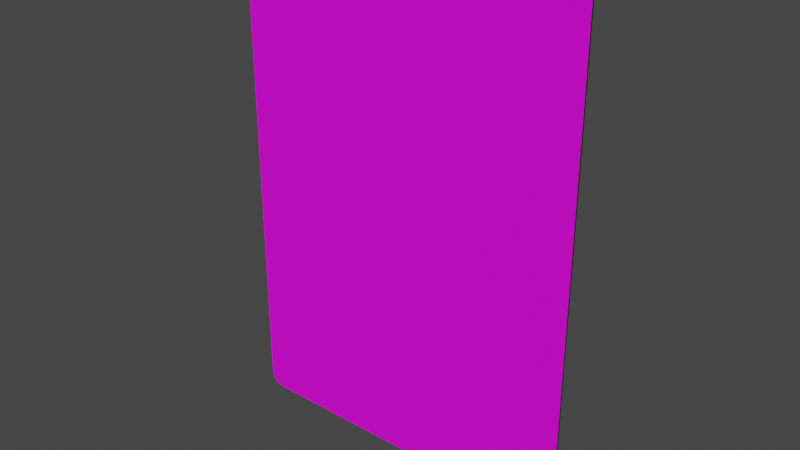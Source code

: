 # Source: card.blend  (saved by Blender 3.3.6; exported with 4.5.12 LTS)
import bpy
from mathutils import Matrix  # noqa: F401  (used for matrix-valued properties, if any)

bpy.ops.wm.read_factory_settings(use_empty=True)
scene = bpy.context.scene
scene.name = 'Scene'

# ---- collections
col_collection = bpy.data.collections.new('Collection'); scene.collection.children.link(col_collection)

# ---- images (referenced by path relative to the original .blend; pixels are not part of the script)
import os
ASSET_DIR = os.environ.get("B2B_ASSET_DIR", "")  # directory of the original .blend (textures are referenced by path, not embedded)
HERE = os.path.dirname(os.path.abspath(__file__))  # packed textures are extracted next to this script under _unpacked/

def load_image(name, relpath, width, height, colorspace="sRGB"):
    """Load a texture the original file referenced (path relative to the .blend, or extracted next to this script)."""
    p = next((c for c in (os.path.join(HERE, relpath), os.path.join(ASSET_DIR, relpath)) if relpath and os.path.exists(c)), "")
    if p:
        img = bpy.data.images.load(p, check_existing=True)
        img.name = name
    else:  # same state as the original file: an image datablock whose file is absent (Cycles renders it pink)
        img = bpy.data.images.new(name, width, height)
        img.source = "FILE"
        img.filepath = "//" + (relpath or name)
    img.colorspace_settings.name = colorspace
    return img
img_rcard_png = load_image('rcard.png', 'rcard.png', 1024, 1024, 'sRGB')
img_cardback_jpg = load_image('CardBack.jpg', 'CardBack.jpg', 1024, 1024, 'sRGB')
img_hexplategolem_jpg = load_image('HexplateGolem.jpg', 'HexplateGolem.jpg', 1024, 1024, 'sRGB')

# ---- materials (node trees are filled in below, after node groups)
mat_cardframe = bpy.data.materials.new('CardFrame')
mat_cardframe.use_transparent_shadow = False
mat_cardback = bpy.data.materials.new('CardBack')
mat_cardback.use_transparent_shadow = False
mat_cardart = bpy.data.materials.new('CardArt')
mat_cardart.use_transparent_shadow = False
mat_sides = bpy.data.materials.new('Sides')
mat_sides.use_transparent_shadow = False

# ---- material node trees
mat_cardframe.use_nodes = True; mat_cardframe.node_tree.nodes.clear()
_N = mat_cardframe.node_tree.nodes; _L = mat_cardframe.node_tree.links
n0 = _N.new('ShaderNodeBsdfPrincipled'); n0.name = 'Principled BSDF'; n0.location = (10, 300)
n0.distribution = 'GGX'
n0.subsurface_method = 'RANDOM_WALK_SKIN'
n0.inputs[3].default_value = 1.45
n0.inputs[27].default_value = (0.0, 0.0, 0.0, 1.0)
n0.inputs[28].default_value = 1.0
n1 = _N.new('ShaderNodeOutputMaterial'); n1.name = 'Material Output'; n1.location = (300, 300)
n2 = _N.new('ShaderNodeTexImage'); n2.name = 'Image Texture'; n2.location = (-280, 280)
n2.image = img_rcard_png
_L.new(n0.outputs[0], n1.inputs[0])
_L.new(n2.outputs[0], n0.inputs[0])
n1.is_active_output = True
mat_cardback.use_nodes = True; mat_cardback.node_tree.nodes.clear()
_N = mat_cardback.node_tree.nodes; _L = mat_cardback.node_tree.links
n0 = _N.new('ShaderNodeBsdfPrincipled'); n0.name = 'Principled BSDF'; n0.location = (-121, 281)
n0.distribution = 'GGX'
n0.subsurface_method = 'RANDOM_WALK_SKIN'
n0.inputs[3].default_value = 1.45
n0.inputs[27].default_value = (0.0, 0.0, 0.0, 1.0)
n0.inputs[28].default_value = 1.0
n1 = _N.new('ShaderNodeOutputMaterial'); n1.name = 'Material Output'; n1.location = (169, 281)
n2 = _N.new('ShaderNodeTexImage'); n2.name = 'Image Texture'; n2.location = (-411, 261)
n2.image = img_cardback_jpg
_L.new(n0.outputs[0], n1.inputs[0])
_L.new(n2.outputs[0], n0.inputs[0])
n1.is_active_output = True
mat_cardart.use_nodes = True; mat_cardart.node_tree.nodes.clear()
_N = mat_cardart.node_tree.nodes; _L = mat_cardart.node_tree.links
n0 = _N.new('ShaderNodeBsdfPrincipled'); n0.name = 'Principled BSDF'; n0.location = (10, 300)
n0.distribution = 'GGX'
n0.subsurface_method = 'RANDOM_WALK_SKIN'
n0.inputs[3].default_value = 1.45
n0.inputs[27].default_value = (0.0, 0.0, 0.0, 1.0)
n0.inputs[28].default_value = 1.0
n1 = _N.new('ShaderNodeOutputMaterial'); n1.name = 'Material Output'; n1.location = (300, 300)
n2 = _N.new('ShaderNodeTexImage'); n2.name = 'Image Texture'; n2.location = (-280, 280)
n2.image = img_hexplategolem_jpg
_L.new(n0.outputs[0], n1.inputs[0])
_L.new(n2.outputs[0], n0.inputs[0])
n1.is_active_output = True
mat_sides.use_nodes = True; mat_sides.node_tree.nodes.clear()
_N = mat_sides.node_tree.nodes; _L = mat_sides.node_tree.links
n0 = _N.new('ShaderNodeBsdfPrincipled'); n0.name = 'Principled BSDF'; n0.location = (10, 300)
n0.distribution = 'GGX'
n0.subsurface_method = 'RANDOM_WALK_SKIN'
n0.inputs[0].default_value = (0.0, 0.0, 0.0, 1.0)
n0.inputs[3].default_value = 1.45
n0.inputs[27].default_value = (0.0, 0.0, 0.0, 1.0)
n0.inputs[28].default_value = 1.0
n1 = _N.new('ShaderNodeOutputMaterial'); n1.name = 'Material Output'; n1.location = (300, 300)
_L.new(n0.outputs[0], n1.inputs[0])
n1.is_active_output = True

# ---- world
world_world = bpy.data.worlds.new('World'); scene.world = world_world
world_world.use_nodes = True; world_world.node_tree.nodes.clear()
_N = world_world.node_tree.nodes; _L = world_world.node_tree.links
n0 = _N.new('ShaderNodeOutputWorld'); n0.name = 'World Output'; n0.location = (300, 300)
n1 = _N.new('ShaderNodeBackground'); n1.name = 'Background'; n1.location = (10, 300)
n1.inputs[0].default_value = (0.05088, 0.05088, 0.05088, 1.0)
_L.new(n1.outputs[0], n0.inputs[0])
n0.is_active_output = True
world_world.color = (0.05088, 0.05088, 0.05088)
world_world.use_sun_shadow = False
world_world.sun_shadow_jitter_overblur = 0.0

# ---- meshes
me_cube_001 = bpy.data.meshes.new('Cube.001')
me_cube_001.from_pydata([(1.587, -0.007625, 1.761), (1.587, 0.007624, 1.761), (-1.587, -0.007625, 1.761), (-1.587, 0.007625, 1.761), (-1.332, -0.007625, 2.222), (-1.332, 0.007625, 2.222), (-1.332, -0.007625, -2.223), (-1.332, 0.007625, -2.223), (-1.332, 0.007625, 1.761), (-1.332, -0.007625, 1.761), (1.353, -0.007625, 2.223), (1.353, 0.007625, -2.222), (1.353, -0.007625, 1.761), (1.353, 0.007625, 2.223), (1.353, -0.007625, -2.222), (1.353, 0.007625, 1.761), (1.587, -0.007625, -1.888), (-1.587, 0.007625, -1.888), (1.587, 0.007625, -1.888), (-1.587, -0.007624, -1.888), (-1.332, 0.007625, -1.888), (-1.332, -0.007625, -1.888), (1.353, -0.007625, -1.888), (1.353, 0.007625, -1.888), (-1.462, -0.007625, 2.222), (-1.587, -0.007625, 2.097), (-1.482, -0.007625, 2.221), (-1.501, -0.007625, 2.216), (-1.519, -0.007625, 2.209), (-1.536, -0.007625, 2.199), (-1.551, -0.007625, 2.186), (-1.564, -0.007625, 2.171), (-1.574, -0.007625, 2.154), (-1.581, -0.007625, 2.136), (-1.586, -0.007625, 2.117), (-1.587, 0.007625, 2.097), (-1.462, 0.007625, 2.222), (-1.586, 0.007625, 2.117), (-1.581, 0.007625, 2.136), (-1.574, 0.007625, 2.154), (-1.564, 0.007625, 2.171), (-1.551, 0.007625, 2.186), (-1.536, 0.007625, 2.199), (-1.519, 0.007625, 2.209), (-1.501, 0.007625, 2.216), (-1.482, 0.007625, 2.221), (-1.587, -0.007624, -2.097), (-1.462, -0.007624, -2.223), (-1.586, -0.007624, -2.117), (-1.581, -0.007624, -2.136), (-1.574, -0.007624, -2.154), (-1.564, -0.007624, -2.171), (-1.551, -0.007624, -2.186), (-1.536, -0.007624, -2.199), (-1.519, -0.007624, -2.209), (-1.501, -0.007624, -2.216), (-1.482, -0.007624, -2.221), (-1.462, 0.007625, -2.223), (-1.587, 0.007625, -2.097), (-1.482, 0.007625, -2.221), (-1.501, 0.007625, -2.216), (-1.519, 0.007625, -2.209), (-1.536, 0.007625, -2.199), (-1.551, 0.007625, -2.186), (-1.564, 0.007625, -2.171), (-1.574, 0.007625, -2.154), (-1.581, 0.007625, -2.136), (-1.586, 0.007625, -2.117), (1.587, -0.007625, 2.097), (1.462, -0.007625, 2.223), (1.586, -0.007625, 2.117), (1.581, -0.007625, 2.136), (1.574, -0.007625, 2.154), (1.564, -0.007625, 2.171), (1.551, -0.007625, 2.186), (1.536, -0.007625, 2.199), (1.519, -0.007625, 2.209), (1.501, -0.007625, 2.216), (1.482, -0.007625, 2.221), (1.462, 0.007624, 2.223), (1.587, 0.007624, 2.097), (1.482, 0.007624, 2.221), (1.501, 0.007624, 2.216), (1.519, 0.007624, 2.209), (1.536, 0.007624, 2.199), (1.551, 0.007624, 2.186), (1.564, 0.007624, 2.171), (1.574, 0.007624, 2.154), (1.581, 0.007624, 2.136), (1.586, 0.007624, 2.117), (1.462, -0.007625, -2.222), (1.587, -0.007625, -2.097), (1.482, -0.007625, -2.221), (1.501, -0.007625, -2.216), (1.519, -0.007625, -2.209), (1.536, -0.007625, -2.199), (1.551, -0.007625, -2.186), (1.564, -0.007625, -2.171), (1.574, -0.007625, -2.154), (1.581, -0.007625, -2.136), (1.586, -0.007625, -2.117), (1.587, 0.007625, -2.097), (1.462, 0.007625, -2.222), (1.586, 0.007625, -2.117), (1.581, 0.007625, -2.136), (1.574, 0.007625, -2.154), (1.564, 0.007625, -2.171), (1.551, 0.007625, -2.186), (1.536, 0.007625, -2.199), (1.519, 0.007625, -2.209), (1.501, 0.007625, -2.216), (1.482, 0.007625, -2.221)], [], [(13, 79, 81, 82, 83, 84, 85, 86, 87, 88, 89, 80, 1, 15), (35, 37, 38, 39, 40, 41, 42, 43, 44, 45, 36, 5, 8, 3), (17, 20, 7, 57, 59, 60, 61, 62, 63, 64, 65, 66, 67, 58), (16, 22, 14, 90, 92, 93, 94, 95, 96, 97, 98, 99, 100, 91), (19, 17, 58, 46), (4, 5, 36, 24), (4, 24, 26, 27, 28, 29, 30, 31, 32, 33, 34, 25, 2, 9), (16, 18, 1, 0), (10, 4, 9, 12), (22, 21, 6, 14), (21, 19, 46, 48, 49, 50, 51, 52, 53, 54, 55, 56, 47, 6), (10, 13, 5, 4), (68, 70, 71, 72, 73, 74, 75, 76, 77, 78, 69, 10, 12, 0), (23, 18, 101, 103, 104, 105, 106, 107, 108, 109, 110, 111, 102, 11), (0, 1, 80, 68), (5, 13, 15, 8), (20, 23, 11, 7), (6, 7, 11, 14), (8, 15, 23, 20), (0, 12, 22, 16), (12, 9, 21, 22), (3, 8, 20, 17), (14, 11, 102, 90), (15, 1, 18, 23), (9, 2, 19, 21), (2, 3, 17, 19), (35, 25, 34, 37), (37, 34, 33, 38), (38, 33, 32, 39), (39, 32, 31, 40), (40, 31, 30, 41), (41, 30, 29, 42), (42, 29, 28, 43), (43, 28, 27, 44), (44, 27, 26, 45), (45, 26, 24, 36), (25, 35, 3, 2), (57, 47, 56, 59), (59, 56, 55, 60), (60, 55, 54, 61), (61, 54, 53, 62), (62, 53, 52, 63), (63, 52, 51, 64), (64, 51, 50, 65), (65, 50, 49, 66), (66, 49, 48, 67), (67, 48, 46, 58), (47, 57, 7, 6), (79, 69, 78, 81), (81, 78, 77, 82), (82, 77, 76, 83), (83, 76, 75, 84), (84, 75, 74, 85), (85, 74, 73, 86), (86, 73, 72, 87), (87, 72, 71, 88), (88, 71, 70, 89), (89, 70, 68, 80), (69, 79, 13, 10), (90, 102, 111, 92), (92, 111, 110, 93), (93, 110, 109, 94), (94, 109, 108, 95), (95, 108, 107, 96), (96, 107, 106, 97), (97, 106, 105, 98), (98, 105, 104, 99), (99, 104, 103, 100), (100, 103, 101, 91), (91, 101, 18, 16)])
me_cube_001.polygons.foreach_set('material_index', [0, 0, 0, 1, 3, 3, 1, 3, 1, 1, 1, 3, 1, 0, 3, 0, 0, 3, 2, 1, 1, 0, 3, 0, 1, 3, 3, 3, 3, 3, 3, 3, 3, 3, 3, 3, 3, 3, 3, 3, 3, 3, 3, 3, 3, 3, 3, 3, 3, 3, 3, 3, 3, 3, 3, 3, 3, 3, 3, 3, 3, 3, 3, 3, 3, 3, 3, 3, 3, 3])
_uv = me_cube_001.uv_layers.new(name='UVMap')
_uv.uv.foreach_set('vector', [0.07379, 0.9981, 0.03937, 0.9981, 0.03321, 0.9977, 0.0272, 0.9967, 0.0215, 0.995, 0.01623, 0.9927, 0.01153, 0.9899, 0.007519, 0.9865, 0.004291, 0.9828, 0.001927, 0.9787, 0.0004848, 0.9745, 0.0, 0.9701, 0.0, 0.8946, 0.07379, 0.8946, 1.0, 0.9701, 0.9995, 0.9745, 0.9981, 0.9787, 0.9957, 0.9828, 0.9925, 0.9865, 0.9885, 0.9899, 0.9838, 0.9927, 0.9785, 0.995, 0.9728, 0.9967, 0.9668, 0.9977, 0.9606, 0.9981, 0.9195, 0.9981, 0.9195, 0.8946, 1.0, 0.8946, 1.0, 0.07686, 0.9195, 0.07686, 0.9195, 0.001912, 0.9606, 0.001912, 0.9668, 0.002257, 0.9728, 0.003283, 0.9785, 0.004965, 0.9838, 0.007262, 0.9885, 0.01012, 0.9925, 0.01346, 0.9957, 0.01721, 0.9981, 0.02127, 0.9995, 0.02554, 1.0, 0.02993, 0.9901, 0.07666, 0.9169, 0.07666, 0.9169, 0.002713, 0.951, 0.002713, 0.9571, 0.003054, 0.9631, 0.004066, 0.9688, 0.005726, 0.974, 0.007992, 0.9786, 0.01081, 0.9826, 0.01411, 0.9858, 0.01781, 0.9882, 0.02181, 0.9896, 0.02603, 0.9901, 0.03035, 0.07524, 0.001912, 0.07524, 0.9981, 0.02812, 0.9981, 0.02812, 0.001912, 0.9195, 0.001912, 0.9195, 0.9981, 0.9606, 0.9981, 0.9606, 0.001912, 0.0777, 0.9919, 0.03689, 0.9919, 0.03078, 0.9915, 0.02482, 0.9905, 0.01915, 0.9887, 0.01393, 0.9863, 0.009266, 0.9833, 0.005285, 0.9798, 0.002082, 0.9759, -0.0002641, 0.9716, -0.001695, 0.9672, -0.002176, 0.9626, -0.002176, 0.8836, 0.0777, 0.8836, 0.07524, 0.001912, 0.07524, 0.9981, 0.8962, 0.9981, 0.8962, 0.001912, 0.9169, 0.9919, 0.0777, 0.9919, 0.0777, 0.8836, 0.9169, 0.8836, 0.9169, 0.07666, 0.0777, 0.07666, 0.0777, 0.002713, 0.9169, 0.002713, 0.0777, 0.07666, -0.002176, 0.07666, -0.002176, 0.03035, -0.001695, 0.02603, -0.0002638, 0.02181, 0.002082, 0.01781, 0.005285, 0.01411, 0.009266, 0.01081, 0.01393, 0.007992, 0.01915, 0.005726, 0.02482, 0.004066, 0.03078, 0.003053, 0.03689, 0.002713, 0.0777, 0.002713, 0.07379, 0.001912, 0.07379, 0.9981, 0.9195, 0.9981, 0.9195, 0.001912, 0.9901, 0.9626, 0.9896, 0.9672, 0.9882, 0.9716, 0.9858, 0.9759, 0.9826, 0.9798, 0.9786, 0.9833, 0.974, 0.9863, 0.9688, 0.9887, 0.9631, 0.9905, 0.9571, 0.9915, 0.951, 0.9919, 0.9169, 0.9919, 0.9169, 0.8836, 0.9901, 0.8836, 0.07379, 0.07686, 0.0, 0.07686, 0.0, 0.02993, 0.0004847, 0.02554, 0.001927, 0.02127, 0.004291, 0.01721, 0.007519, 0.01346, 0.01153, 0.01012, 0.01623, 0.007262, 0.0215, 0.004965, 0.0272, 0.003283, 0.03321, 0.002257, 0.03937, 0.001912, 0.07379, 0.001912, 0.8962, 0.001912, 0.8962, 0.9981, 0.9719, 0.9981, 0.9719, 0.001912, 0.9195, 0.9981, 0.07379, 0.9981, 0.07379, 0.8946, 0.9195, 0.8946, 0.9195, 0.07686, 0.07379, 0.07686, 0.07379, 0.001912, 0.9195, 0.001912, 0.5, 0.001912, 0.9195, 0.9981, 0.07379, 0.9981, 0.04012, 0.001912, 1.0, 1.004, -0.007138, 1.004, -0.007138, -0.001391, 1.0, -0.001391, 0.9901, 0.8836, 0.9169, 0.8836, 0.9169, 0.07666, 0.9901, 0.07666, 0.9169, 0.8836, 0.0777, 0.8836, 0.0777, 0.07666, 0.9169, 0.07666, 1.0, 0.8946, 0.9195, 0.8946, 0.9195, 0.07686, 1.0, 0.07686, 0.04012, 0.001912, 0.07379, 0.9981, 0.03937, 0.9981, 0.02141, 0.001912, 0.07379, 0.8946, 0.0, 0.8946, 0.0, 0.07686, 0.07379, 0.07686, 0.0777, 0.8836, -0.002176, 0.8836, -0.002176, 0.07666, 0.0777, 0.07666, 0.8962, 0.001912, 0.8962, 0.9981, 0.07524, 0.9981, 0.07524, 0.001912, 0.9719, 0.9981, 0.9719, 0.001912, 0.9763, 0.001912, 0.9763, 0.9981, 0.9763, 0.9981, 0.9763, 0.001912, 0.9806, 0.001912, 0.9806, 0.9981, 0.9806, 0.9981, 0.9806, 0.001912, 0.9846, 0.001912, 0.9846, 0.9981, 0.9846, 0.9981, 0.9846, 0.001912, 0.9884, 0.001912, 0.9884, 0.9981, 0.9884, 0.9981, 0.9884, 0.001912, 1.0, 0.001912, 1.0, 0.9981, 1.0, 0.9981, 1.0, 0.001912, 0.9838, 0.001912, 0.9838, 0.9981, 0.9838, 0.9981, 0.9838, 0.001912, 0.9785, 0.001912, 0.9785, 0.9981, 0.9785, 0.9981, 0.9785, 0.001912, 0.9728, 0.001912, 0.9728, 0.9981, 0.9728, 0.9981, 0.9728, 0.001912, 0.9668, 0.001912, 0.9668, 0.9981, 0.9668, 0.9981, 0.9668, 0.001912, 0.9606, 0.001912, 0.9606, 0.9981, 0.9719, 0.001912, 0.9719, 0.9981, 0.8962, 0.9981, 0.8962, 0.001912, 0.9606, 0.9981, 0.7555, 0.001912, 0.7937, 0.001912, 0.9668, 0.9981, 0.9668, 0.9981, 0.7937, 0.001912, 0.831, 0.001912, 0.9728, 0.9981, 0.9728, 0.9981, 0.831, 0.001912, 0.8665, 0.001912, 0.9785, 0.9981, 0.9785, 0.9981, 0.8665, 0.001912, 0.8992, 0.001912, 0.9838, 0.9981, 0.9838, 0.9981, 0.8992, 0.001912, 1.0, 0.001912, 1.0, 0.9981, 0.0, 0.9981, 0.0, 0.001912, 0.01159, 0.001912, 0.01159, 0.9981, 0.01159, 0.9981, 0.01159, 0.001912, 0.01535, 0.001912, 0.01535, 0.9981, 0.01535, 0.9981, 0.01535, 0.001912, 0.01943, 0.001912, 0.01943, 0.9981, 0.01943, 0.9981, 0.01943, 0.001912, 0.02372, 0.001912, 0.02372, 0.9981, 0.02372, 0.9981, 0.02372, 0.001912, 0.02812, 0.001912, 0.02812, 0.9981, 0.7555, 0.001912, 0.9606, 0.9981, 0.9195, 0.9981, 0.5, 0.001912, 0.03937, 0.9981, 0.03937, 0.001912, 0.03321, 0.001912, 0.03321, 0.9981, 0.03321, 0.9981, 0.03321, 0.001912, 0.0272, 0.001912, 0.0272, 0.9981, 0.0272, 0.9981, 0.0272, 0.001912, 0.0215, 0.001912, 0.0215, 0.9981, 0.0215, 0.9981, 0.0215, 0.001912, 0.01623, 0.001912, 0.01623, 0.9981, 0.01623, 0.9981, 0.01623, 0.001912, 0.0, 0.001912, 0.0, 0.9981, 1.0, 0.9981, 1.0, 0.001912, 0.9884, 0.001912, 0.9884, 0.9981, 0.9884, 0.9981, 0.9884, 0.001912, 0.9846, 0.001912, 0.9846, 0.9981, 0.9846, 0.9981, 0.9846, 0.001912, 0.9806, 0.001912, 0.9806, 0.9981, 0.9806, 0.9981, 0.9806, 0.001912, 0.9763, 0.001912, 0.9763, 0.9981, 0.9763, 0.9981, 0.9763, 0.001912, 0.9719, 0.001912, 0.9719, 0.9981, 0.03937, 0.001912, 0.03937, 0.9981, 0.07379, 0.9981, 0.07379, 0.001912, 0.02141, 0.001912, 0.03937, 0.9981, 0.03321, 0.9981, 0.01806, 0.001912, 0.01806, 0.001912, 0.03321, 0.9981, 0.0272, 0.9981, 0.01479, 0.001912, 0.01479, 0.001912, 0.0272, 0.9981, 0.0215, 0.9981, 0.01169, 0.001912, 0.01169, 0.001912, 0.0215, 0.9981, 0.01623, 0.9981, 0.008825, 0.001912, 0.008825, 0.001912, 0.01623, 0.9981, 0.0, 0.9981, 0.0, 0.001912, 0.0, 0.001912, 0.0, 0.9981, 0.01159, 0.9981, 0.01159, 0.001912, 0.01159, 0.001912, 0.01159, 0.9981, 0.01535, 0.9981, 0.01535, 0.001912, 0.01535, 0.001912, 0.01535, 0.9981, 0.01943, 0.9981, 0.01943, 0.001912, 0.01943, 0.001912, 0.01943, 0.9981, 0.02372, 0.9981, 0.02372, 0.001912, 0.02372, 0.001912, 0.02372, 0.9981, 0.02812, 0.9981, 0.02812, 0.001912, 0.02812, 0.001912, 0.02812, 0.9981, 0.07524, 0.9981, 0.07524, 0.001912])
me_cube_001.materials.append(mat_cardframe)
me_cube_001.materials.append(mat_cardback)
me_cube_001.materials.append(mat_cardart)
me_cube_001.materials.append(mat_sides)
me_cube_001.update()

# ---- objects
ob_card = bpy.data.objects.new('Card', me_cube_001)

# ---- transforms, parenting, visibility, modifiers, constraints
ob_card.location = (0.0, 0.0, 0.0)

# ---- collection membership
col_collection.objects.link(ob_card)

# ---- scene / render settings (as saved in the file)
scene.frame_start = 1; scene.frame_end = 250; scene.frame_set(1)
scene.render.engine = 'BLENDER_EEVEE_NEXT'
scene.cycles.sampling_pattern = 'TABULATED_SOBOL'
scene.cycles.use_light_tree = False
scene.view_settings.view_transform = 'Filmic'
bpy.context.view_layer.update()

# ---- added for rendering (the .blend has no active camera and no usable light): camera, sun
cam_auto = bpy.data.cameras.new('AutoCamera')
cam_auto.lens = 50.0
cam_auto.sensor_width = 36.0
cam_auto.clip_end = 1000.0
ob_auto_camera = bpy.data.objects.new('AutoCamera', cam_auto)
scene.collection.objects.link(ob_auto_camera)
ob_auto_camera.location = (5.05404, -6.06485, 4.04323)
ob_auto_camera.rotation_euler = (1.09748, -7.21219e-08, 0.694738)
scene.camera = ob_auto_camera
light_auto_sun = bpy.data.lights.new('AutoSun', 'SUN')
light_auto_sun.energy = 3.0
light_auto_sun.angle = 0.0523599
ob_auto_sun = bpy.data.objects.new('AutoSun', light_auto_sun)
scene.collection.objects.link(ob_auto_sun)
ob_auto_sun.rotation_euler = (0.872665, 0.174533, 0.523599)
bpy.context.view_layer.update()
